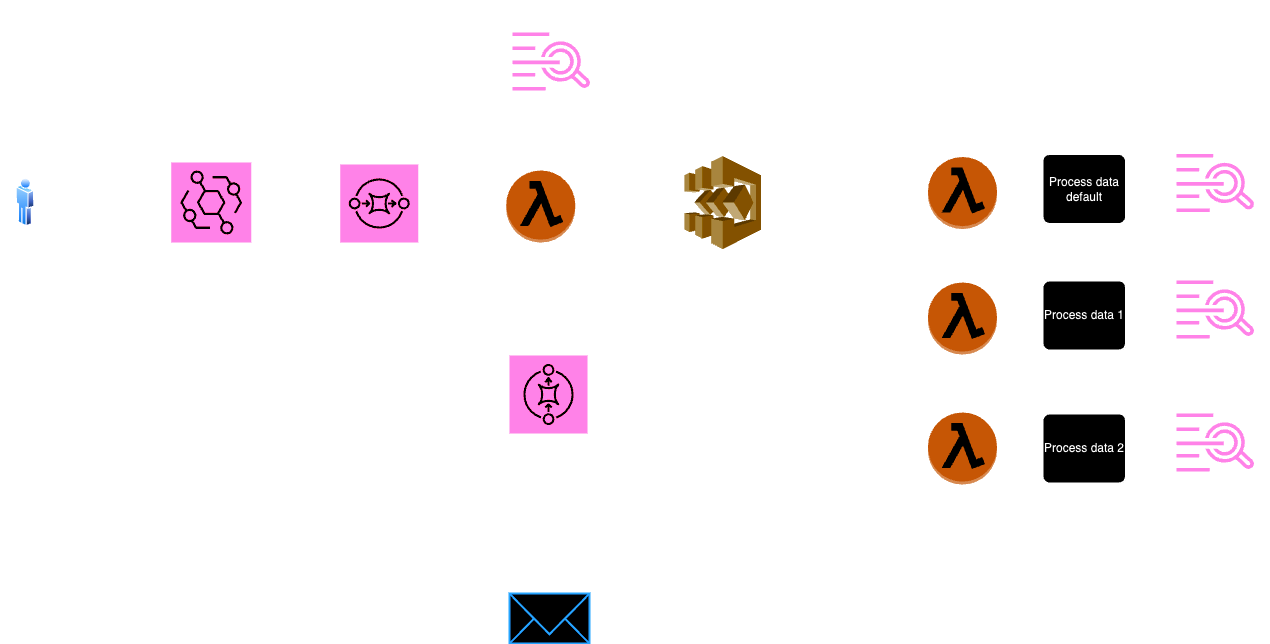

The diagram above was exported from draw.io. Its source (the exported page's mxGraphModel, read from the mxfile embedded in the PNG):
<mxGraphModel dx="1026" dy="650" grid="1" gridSize="10" guides="1" tooltips="1" connect="1" arrows="1" fold="1" page="1" pageScale="1" pageWidth="1500" pageHeight="500" math="0" shadow="0">
  <root>
    <mxCell id="0" />
    <mxCell id="1" parent="0" />
    <object label="" id="lcKYBtumBI3W3SfyweuV-1">
      <mxCell style="sketch=0;points=[[0,0,0],[0.25,0,0],[0.5,0,0],[0.75,0,0],[1,0,0],[0,1,0],[0.25,1,0],[0.5,1,0],[0.75,1,0],[1,1,0],[0,0.25,0],[0,0.5,0],[0,0.75,0],[1,0.25,0],[1,0.5,0],[1,0.75,0]];outlineConnect=0;fontColor=#232F3E;fillColor=#E7157B;strokeColor=#ffffff;dashed=0;verticalLabelPosition=bottom;verticalAlign=top;align=center;html=1;fontSize=12;fontStyle=0;aspect=fixed;shape=mxgraph.aws4.resourceIcon;resIcon=mxgraph.aws4.eventbridge;" parent="1" vertex="1">
        <mxGeometry x="206.75" y="200" width="80" height="80" as="geometry" />
      </mxCell>
    </object>
    <mxCell id="lcKYBtumBI3W3SfyweuV-5" value="" style="endArrow=classic;html=1;rounded=0;" parent="1" edge="1">
      <mxGeometry width="50" height="50" relative="1" as="geometry">
        <mxPoint x="301.75" y="240" as="sourcePoint" />
        <mxPoint x="371.75" y="240" as="targetPoint" />
      </mxGeometry>
    </mxCell>
    <mxCell id="lcKYBtumBI3W3SfyweuV-6" value="EventBridge" style="text;html=1;align=center;verticalAlign=middle;resizable=0;points=[];autosize=1;strokeColor=none;fillColor=none;" parent="1" vertex="1">
      <mxGeometry x="201.75" y="280" width="90" height="30" as="geometry" />
    </mxCell>
    <mxCell id="lcKYBtumBI3W3SfyweuV-7" value="SQS" style="text;html=1;align=center;verticalAlign=middle;resizable=0;points=[];autosize=1;strokeColor=none;fillColor=none;" parent="1" vertex="1">
      <mxGeometry x="390" y="278" width="50" height="30" as="geometry" />
    </mxCell>
    <mxCell id="lcKYBtumBI3W3SfyweuV-9" value="" style="image;aspect=fixed;perimeter=ellipsePerimeter;html=1;align=center;shadow=0;dashed=0;spacingTop=3;image=img/lib/active_directory/user.svg;" parent="1" vertex="1">
      <mxGeometry x="51.75" y="215" width="18.5" height="50" as="geometry" />
    </mxCell>
    <mxCell id="lcKYBtumBI3W3SfyweuV-10" value="User" style="text;html=1;align=center;verticalAlign=middle;resizable=0;points=[];autosize=1;strokeColor=none;fillColor=none;" parent="1" vertex="1">
      <mxGeometry x="36" y="278" width="50" height="30" as="geometry" />
    </mxCell>
    <mxCell id="lcKYBtumBI3W3SfyweuV-11" value="" style="endArrow=classic;html=1;rounded=0;" parent="1" edge="1">
      <mxGeometry width="50" height="50" relative="1" as="geometry">
        <mxPoint x="81.75" y="240" as="sourcePoint" />
        <mxPoint x="191.75" y="240" as="targetPoint" />
      </mxGeometry>
    </mxCell>
    <mxCell id="lcKYBtumBI3W3SfyweuV-12" value="Send Event" style="text;html=1;align=center;verticalAlign=middle;resizable=0;points=[];autosize=1;strokeColor=none;fillColor=none;" parent="1" vertex="1">
      <mxGeometry x="76.75" y="218" width="90" height="30" as="geometry" />
    </mxCell>
    <mxCell id="lcKYBtumBI3W3SfyweuV-13" value="" style="outlineConnect=0;dashed=0;verticalLabelPosition=bottom;verticalAlign=top;align=center;html=1;shape=mxgraph.aws3.lambda_function;fillColor=#F58534;gradientColor=none;" parent="1" vertex="1">
      <mxGeometry x="541.75" y="208" width="69" height="72" as="geometry" />
    </mxCell>
    <mxCell id="lcKYBtumBI3W3SfyweuV-14" value="" style="endArrow=classic;html=1;rounded=0;" parent="1" edge="1">
      <mxGeometry width="50" height="50" relative="1" as="geometry">
        <mxPoint x="461.75" y="240" as="sourcePoint" />
        <mxPoint x="531.75" y="240" as="targetPoint" />
      </mxGeometry>
    </mxCell>
    <mxCell id="lcKYBtumBI3W3SfyweuV-15" value="lambda_start_step_function" style="text;html=1;align=center;verticalAlign=middle;resizable=0;points=[];autosize=1;strokeColor=none;fillColor=none;" parent="1" vertex="1">
      <mxGeometry x="486.75" y="278" width="170" height="30" as="geometry" />
    </mxCell>
    <mxCell id="lcKYBtumBI3W3SfyweuV-16" value="" style="outlineConnect=0;dashed=0;verticalLabelPosition=bottom;verticalAlign=top;align=center;html=1;shape=mxgraph.aws3.step_functions;fillColor=#D9A741;gradientColor=none;" parent="1" vertex="1">
      <mxGeometry x="720" y="193.5" width="76.5" height="93" as="geometry" />
    </mxCell>
    <mxCell id="lcKYBtumBI3W3SfyweuV-17" value="" style="endArrow=classic;html=1;rounded=0;" parent="1" edge="1">
      <mxGeometry width="50" height="50" relative="1" as="geometry">
        <mxPoint x="620" y="240" as="sourcePoint" />
        <mxPoint x="710" y="240" as="targetPoint" />
      </mxGeometry>
    </mxCell>
    <mxCell id="lcKYBtumBI3W3SfyweuV-18" value="StepFunction" style="text;html=1;align=center;verticalAlign=middle;resizable=0;points=[];autosize=1;strokeColor=none;fillColor=none;" parent="1" vertex="1">
      <mxGeometry x="706.5" y="286.5" width="90" height="30" as="geometry" />
    </mxCell>
    <mxCell id="lcKYBtumBI3W3SfyweuV-19" value="Success" style="text;html=1;align=center;verticalAlign=middle;resizable=0;points=[];autosize=1;strokeColor=none;fillColor=none;rotation=0;" parent="1" vertex="1">
      <mxGeometry x="626" y="240" width="70" height="30" as="geometry" />
    </mxCell>
    <mxCell id="lcKYBtumBI3W3SfyweuV-20" value="" style="sketch=0;points=[[0,0,0],[0.25,0,0],[0.5,0,0],[0.75,0,0],[1,0,0],[0,1,0],[0.25,1,0],[0.5,1,0],[0.75,1,0],[1,1,0],[0,0.25,0],[0,0.5,0],[0,0.75,0],[1,0.25,0],[1,0.5,0],[1,0.75,0]];outlineConnect=0;fontColor=#232F3E;fillColor=#E7157B;strokeColor=#ffffff;dashed=0;verticalLabelPosition=bottom;verticalAlign=top;align=center;html=1;fontSize=12;fontStyle=0;aspect=fixed;shape=mxgraph.aws4.resourceIcon;resIcon=mxgraph.aws4.sqs;" parent="1" vertex="1">
      <mxGeometry x="375.75" y="202" width="78" height="78" as="geometry" />
    </mxCell>
    <mxCell id="lcKYBtumBI3W3SfyweuV-21" value="" style="sketch=0;points=[[0,0,0],[0.25,0,0],[0.5,0,0],[0.75,0,0],[1,0,0],[0,1,0],[0.25,1,0],[0.5,1,0],[0.75,1,0],[1,1,0],[0,0.25,0],[0,0.5,0],[0,0.75,0],[1,0.25,0],[1,0.5,0],[1,0.75,0]];outlineConnect=0;fontColor=#232F3E;fillColor=#E7157B;strokeColor=#ffffff;dashed=0;verticalLabelPosition=bottom;verticalAlign=top;align=center;html=1;fontSize=12;fontStyle=0;aspect=fixed;shape=mxgraph.aws4.resourceIcon;resIcon=mxgraph.aws4.sqs;direction=north;" parent="1" vertex="1">
      <mxGeometry x="545" y="393" width="78" height="78" as="geometry" />
    </mxCell>
    <mxCell id="lcKYBtumBI3W3SfyweuV-22" value="DLQ" style="text;html=1;align=center;verticalAlign=middle;resizable=0;points=[];autosize=1;strokeColor=none;fillColor=none;" parent="1" vertex="1">
      <mxGeometry x="560" y="469" width="50" height="30" as="geometry" />
    </mxCell>
    <mxCell id="lcKYBtumBI3W3SfyweuV-23" value="" style="endArrow=classic;html=1;rounded=0;" parent="1" edge="1">
      <mxGeometry width="50" height="50" relative="1" as="geometry">
        <mxPoint x="580" y="310" as="sourcePoint" />
        <mxPoint x="580" y="390" as="targetPoint" />
      </mxGeometry>
    </mxCell>
    <mxCell id="lcKYBtumBI3W3SfyweuV-24" value="Failed" style="text;html=1;align=center;verticalAlign=middle;resizable=0;points=[];autosize=1;strokeColor=none;fillColor=none;rotation=90;" parent="1" vertex="1">
      <mxGeometry x="565" y="330" width="60" height="30" as="geometry" />
    </mxCell>
    <mxCell id="lcKYBtumBI3W3SfyweuV-25" value="" style="html=1;verticalLabelPosition=bottom;align=center;labelBackgroundColor=#ffffff;verticalAlign=top;strokeWidth=2;strokeColor=#0080F0;shadow=0;dashed=0;shape=mxgraph.ios7.icons.mail;" parent="1" vertex="1">
      <mxGeometry x="545" y="631" width="80" height="50" as="geometry" />
    </mxCell>
    <mxCell id="lcKYBtumBI3W3SfyweuV-26" value="" style="endArrow=classic;html=1;rounded=0;exitX=0.5;exitY=1.067;exitDx=0;exitDy=0;exitPerimeter=0;" parent="1" source="lcKYBtumBI3W3SfyweuV-22" edge="1">
      <mxGeometry width="50" height="50" relative="1" as="geometry">
        <mxPoint x="555" y="551" as="sourcePoint" />
        <mxPoint x="585" y="621" as="targetPoint" />
      </mxGeometry>
    </mxCell>
    <mxCell id="lcKYBtumBI3W3SfyweuV-27" value="Notify Subscriber" style="text;html=1;align=center;verticalAlign=middle;resizable=0;points=[];autosize=1;strokeColor=none;fillColor=none;rotation=90;" parent="1" vertex="1">
      <mxGeometry x="540" y="539" width="110" height="30" as="geometry" />
    </mxCell>
    <mxCell id="lcKYBtumBI3W3SfyweuV-28" value="" style="sketch=0;outlineConnect=0;fontColor=#232F3E;gradientColor=none;fillColor=#E7157B;strokeColor=none;dashed=0;verticalLabelPosition=bottom;verticalAlign=top;align=center;html=1;fontSize=12;fontStyle=0;aspect=fixed;pointerEvents=1;shape=mxgraph.aws4.cloudwatch_logs;" parent="1" vertex="1">
      <mxGeometry x="548" y="70" width="78" height="58" as="geometry" />
    </mxCell>
    <mxCell id="lcKYBtumBI3W3SfyweuV-29" value="ClouWatch Log" style="text;html=1;align=center;verticalAlign=middle;resizable=0;points=[];autosize=1;strokeColor=none;fillColor=none;" parent="1" vertex="1">
      <mxGeometry x="515" y="38" width="110" height="30" as="geometry" />
    </mxCell>
    <mxCell id="lcKYBtumBI3W3SfyweuV-30" value="" style="endArrow=classic;html=1;rounded=0;" parent="1" edge="1">
      <mxGeometry width="50" height="50" relative="1" as="geometry">
        <mxPoint x="575.75" y="190" as="sourcePoint" />
        <mxPoint x="576" y="140" as="targetPoint" />
        <Array as="points">
          <mxPoint x="576" y="200" />
        </Array>
      </mxGeometry>
    </mxCell>
    <mxCell id="lcKYBtumBI3W3SfyweuV-31" value="" style="outlineConnect=0;dashed=0;verticalLabelPosition=bottom;verticalAlign=top;align=center;html=1;shape=mxgraph.aws3.lambda_function;fillColor=#F58534;gradientColor=none;" parent="1" vertex="1">
      <mxGeometry x="963.5" y="194.5" width="69" height="72" as="geometry" />
    </mxCell>
    <mxCell id="lcKYBtumBI3W3SfyweuV-39" value="Lambda Default" style="text;html=1;align=center;verticalAlign=middle;resizable=0;points=[];autosize=1;strokeColor=none;fillColor=none;" parent="1" vertex="1">
      <mxGeometry x="943.5" y="266.5" width="110" height="30" as="geometry" />
    </mxCell>
    <mxCell id="lcKYBtumBI3W3SfyweuV-48" value="" style="outlineConnect=0;dashed=0;verticalLabelPosition=bottom;verticalAlign=top;align=center;html=1;shape=mxgraph.aws3.lambda_function;fillColor=#F58534;gradientColor=none;" parent="1" vertex="1">
      <mxGeometry x="963.5" y="450" width="69" height="72" as="geometry" />
    </mxCell>
    <mxCell id="lcKYBtumBI3W3SfyweuV-52" value="Lambda 2" style="text;html=1;align=center;verticalAlign=middle;resizable=0;points=[];autosize=1;strokeColor=none;fillColor=none;" parent="1" vertex="1">
      <mxGeometry x="958" y="522" width="80" height="30" as="geometry" />
    </mxCell>
    <mxCell id="lcKYBtumBI3W3SfyweuV-55" value="" style="outlineConnect=0;dashed=0;verticalLabelPosition=bottom;verticalAlign=top;align=center;html=1;shape=mxgraph.aws3.lambda_function;fillColor=#F58534;gradientColor=none;" parent="1" vertex="1">
      <mxGeometry x="963.5" y="320" width="69" height="72" as="geometry" />
    </mxCell>
    <mxCell id="lcKYBtumBI3W3SfyweuV-56" value="Process data default" style="rounded=1;whiteSpace=wrap;html=1;absoluteArcSize=1;arcSize=14;strokeWidth=2;" parent="1" vertex="1">
      <mxGeometry x="1078" y="191.5" width="83.5" height="70" as="geometry" />
    </mxCell>
    <mxCell id="lcKYBtumBI3W3SfyweuV-57" value="" style="endArrow=classic;html=1;rounded=0;" parent="1" edge="1">
      <mxGeometry width="50" height="50" relative="1" as="geometry">
        <mxPoint x="1038" y="229.5" as="sourcePoint" />
        <mxPoint x="1073" y="229.5" as="targetPoint" />
      </mxGeometry>
    </mxCell>
    <mxCell id="lcKYBtumBI3W3SfyweuV-58" value="" style="sketch=0;outlineConnect=0;fontColor=#232F3E;gradientColor=none;fillColor=#E7157B;strokeColor=none;dashed=0;verticalLabelPosition=bottom;verticalAlign=top;align=center;html=1;fontSize=12;fontStyle=0;aspect=fixed;pointerEvents=1;shape=mxgraph.aws4.cloudwatch_logs;" parent="1" vertex="1">
      <mxGeometry x="1212" y="191.5" width="78" height="58" as="geometry" />
    </mxCell>
    <mxCell id="lcKYBtumBI3W3SfyweuV-59" value="Lambda 1" style="text;html=1;align=center;verticalAlign=middle;resizable=0;points=[];autosize=1;strokeColor=none;fillColor=none;" parent="1" vertex="1">
      <mxGeometry x="958" y="390" width="80" height="30" as="geometry" />
    </mxCell>
    <mxCell id="lcKYBtumBI3W3SfyweuV-60" value="" style="endArrow=classic;html=1;rounded=0;" parent="1" edge="1">
      <mxGeometry width="50" height="50" relative="1" as="geometry">
        <mxPoint x="1168" y="229.5" as="sourcePoint" />
        <mxPoint x="1208" y="229.5" as="targetPoint" />
      </mxGeometry>
    </mxCell>
    <mxCell id="lcKYBtumBI3W3SfyweuV-61" value="CloudWatch Log" style="text;html=1;align=center;verticalAlign=middle;resizable=0;points=[];autosize=1;strokeColor=none;fillColor=none;" parent="1" vertex="1">
      <mxGeometry x="1196" y="249.5" width="110" height="30" as="geometry" />
    </mxCell>
    <mxCell id="lcKYBtumBI3W3SfyweuV-65" value="Choice 1" style="text;html=1;align=center;verticalAlign=middle;resizable=0;points=[];autosize=1;strokeColor=none;fillColor=none;rotation=0;" parent="1" vertex="1">
      <mxGeometry x="858.5" y="330" width="70" height="30" as="geometry" />
    </mxCell>
    <mxCell id="lcKYBtumBI3W3SfyweuV-66" value="Choice 2" style="text;html=1;align=center;verticalAlign=middle;resizable=0;points=[];autosize=1;strokeColor=none;fillColor=none;" parent="1" vertex="1">
      <mxGeometry x="858.5" y="460" width="70" height="30" as="geometry" />
    </mxCell>
    <mxCell id="lcKYBtumBI3W3SfyweuV-67" value="Default Choice" style="text;html=1;align=center;verticalAlign=middle;resizable=0;points=[];autosize=1;strokeColor=none;fillColor=none;rotation=0;" parent="1" vertex="1">
      <mxGeometry x="843.5" y="211.5" width="100" height="30" as="geometry" />
    </mxCell>
    <mxCell id="pkR3_Hm6LwkjgnLUnqJ2-1" value="Process data 2" style="rounded=1;whiteSpace=wrap;html=1;absoluteArcSize=1;arcSize=14;strokeWidth=2;" vertex="1" parent="1">
      <mxGeometry x="1078" y="451" width="83.5" height="70" as="geometry" />
    </mxCell>
    <mxCell id="pkR3_Hm6LwkjgnLUnqJ2-2" value="" style="endArrow=classic;html=1;rounded=0;" edge="1" parent="1">
      <mxGeometry width="50" height="50" relative="1" as="geometry">
        <mxPoint x="1038" y="489" as="sourcePoint" />
        <mxPoint x="1073" y="489" as="targetPoint" />
      </mxGeometry>
    </mxCell>
    <mxCell id="pkR3_Hm6LwkjgnLUnqJ2-3" value="" style="sketch=0;outlineConnect=0;fontColor=#232F3E;gradientColor=none;fillColor=#E7157B;strokeColor=none;dashed=0;verticalLabelPosition=bottom;verticalAlign=top;align=center;html=1;fontSize=12;fontStyle=0;aspect=fixed;pointerEvents=1;shape=mxgraph.aws4.cloudwatch_logs;" vertex="1" parent="1">
      <mxGeometry x="1212" y="451" width="78" height="58" as="geometry" />
    </mxCell>
    <mxCell id="pkR3_Hm6LwkjgnLUnqJ2-4" value="" style="endArrow=classic;html=1;rounded=0;" edge="1" parent="1">
      <mxGeometry width="50" height="50" relative="1" as="geometry">
        <mxPoint x="1168" y="489" as="sourcePoint" />
        <mxPoint x="1208" y="489" as="targetPoint" />
      </mxGeometry>
    </mxCell>
    <mxCell id="pkR3_Hm6LwkjgnLUnqJ2-5" value="CloudWatch Log" style="text;html=1;align=center;verticalAlign=middle;resizable=0;points=[];autosize=1;strokeColor=none;fillColor=none;" vertex="1" parent="1">
      <mxGeometry x="1196" y="509" width="110" height="30" as="geometry" />
    </mxCell>
    <mxCell id="pkR3_Hm6LwkjgnLUnqJ2-6" value="Process data 1" style="rounded=1;whiteSpace=wrap;html=1;absoluteArcSize=1;arcSize=14;strokeWidth=2;" vertex="1" parent="1">
      <mxGeometry x="1078" y="318" width="83.5" height="70" as="geometry" />
    </mxCell>
    <mxCell id="pkR3_Hm6LwkjgnLUnqJ2-7" value="" style="endArrow=classic;html=1;rounded=0;" edge="1" parent="1">
      <mxGeometry width="50" height="50" relative="1" as="geometry">
        <mxPoint x="1038" y="356" as="sourcePoint" />
        <mxPoint x="1073" y="356" as="targetPoint" />
      </mxGeometry>
    </mxCell>
    <mxCell id="pkR3_Hm6LwkjgnLUnqJ2-8" value="" style="sketch=0;outlineConnect=0;fontColor=#232F3E;gradientColor=none;fillColor=#E7157B;strokeColor=none;dashed=0;verticalLabelPosition=bottom;verticalAlign=top;align=center;html=1;fontSize=12;fontStyle=0;aspect=fixed;pointerEvents=1;shape=mxgraph.aws4.cloudwatch_logs;" vertex="1" parent="1">
      <mxGeometry x="1212" y="318" width="78" height="58" as="geometry" />
    </mxCell>
    <mxCell id="pkR3_Hm6LwkjgnLUnqJ2-9" value="" style="endArrow=classic;html=1;rounded=0;" edge="1" parent="1">
      <mxGeometry width="50" height="50" relative="1" as="geometry">
        <mxPoint x="1168" y="356" as="sourcePoint" />
        <mxPoint x="1208" y="356" as="targetPoint" />
      </mxGeometry>
    </mxCell>
    <mxCell id="pkR3_Hm6LwkjgnLUnqJ2-10" value="CloudWatch Log" style="text;html=1;align=center;verticalAlign=middle;resizable=0;points=[];autosize=1;strokeColor=none;fillColor=none;" vertex="1" parent="1">
      <mxGeometry x="1196" y="376" width="110" height="30" as="geometry" />
    </mxCell>
    <mxCell id="pkR3_Hm6LwkjgnLUnqJ2-15" value="" style="endArrow=classic;html=1;rounded=0;" edge="1" parent="1">
      <mxGeometry width="50" height="50" relative="1" as="geometry">
        <mxPoint x="810" y="240" as="sourcePoint" />
        <mxPoint x="960" y="240" as="targetPoint" />
      </mxGeometry>
    </mxCell>
    <mxCell id="pkR3_Hm6LwkjgnLUnqJ2-16" value="" style="endArrow=none;html=1;rounded=0;" edge="1" parent="1">
      <mxGeometry width="50" height="50" relative="1" as="geometry">
        <mxPoint x="840" y="490" as="sourcePoint" />
        <mxPoint x="840" y="240" as="targetPoint" />
      </mxGeometry>
    </mxCell>
    <mxCell id="pkR3_Hm6LwkjgnLUnqJ2-17" value="" style="endArrow=classic;html=1;rounded=0;" edge="1" parent="1">
      <mxGeometry width="50" height="50" relative="1" as="geometry">
        <mxPoint x="840" y="360" as="sourcePoint" />
        <mxPoint x="960" y="360" as="targetPoint" />
      </mxGeometry>
    </mxCell>
    <mxCell id="pkR3_Hm6LwkjgnLUnqJ2-18" value="" style="endArrow=classic;html=1;rounded=0;" edge="1" parent="1">
      <mxGeometry width="50" height="50" relative="1" as="geometry">
        <mxPoint x="840" y="490" as="sourcePoint" />
        <mxPoint x="960" y="490" as="targetPoint" />
      </mxGeometry>
    </mxCell>
  </root>
</mxGraphModel>